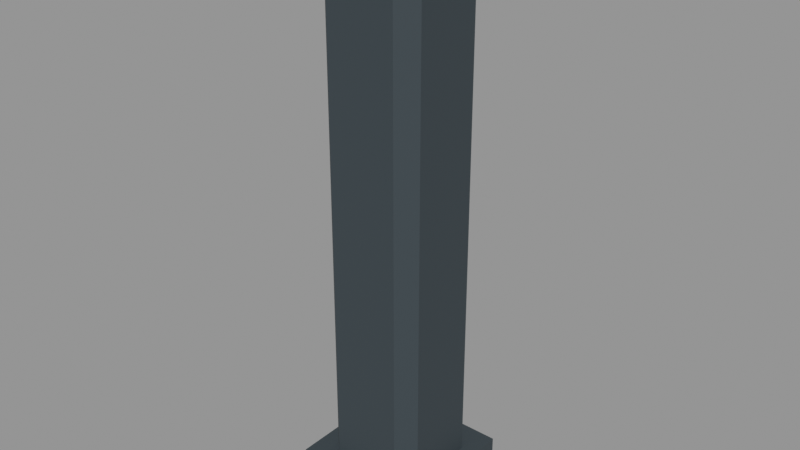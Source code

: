 # Source: VIC_S01_STATIC_EMITTER.blend  (saved by Blender 5.2.45; exported with 4.5.12 LTS)
import bpy
from mathutils import Matrix  # noqa: F401  (used for matrix-valued properties, if any)

bpy.ops.wm.read_factory_settings(use_empty=True)
scene = bpy.context.scene
scene.name = 'VIC_S01_STATIC_EMITTER'

# ---- collections
col_vic_s01_static_emitter = bpy.data.collections.new('VIC_S01_STATIC_EMITTER'); scene.collection.children.link(col_vic_s01_static_emitter)

# ---- materials (node trees are filled in below, after node groups)
mat_vic008_charcoal = bpy.data.materials.new('VIC008_Charcoal')
mat_vic008_charcoal.diffuse_color = (0.03434, 0.04971, 0.05951, 1.0)
mat_vic008_brass = bpy.data.materials.new('VIC008_Brass')
mat_vic008_brass.diffuse_color = (0.4793, 0.3278, 0.117, 1.0)
mat_vic008_amber = bpy.data.materials.new('VIC008_Amber')
mat_vic008_amber.diffuse_color = (0.8469, 0.4621, 0.08866, 1.0)
mat_vic008_teal = bpy.data.materials.new('VIC008_Teal')
mat_vic008_teal.diffuse_color = (0.01764, 0.1095, 0.1248, 1.0)

# ---- material node trees
mat_vic008_charcoal.use_nodes = True; mat_vic008_charcoal.node_tree.nodes.clear()
_N = mat_vic008_charcoal.node_tree.nodes; _L = mat_vic008_charcoal.node_tree.links
n0 = _N.new('ShaderNodeBsdfPrincipled'); n0.name = 'Principled BSDF'; n0.location = (-200, 100)
n0.inputs[0].default_value = (0.03434, 0.04971, 0.05951, 1.0)
n0.inputs[2].default_value = 0.76
n0.inputs[10].default_value = 0.005
n1 = _N.new('ShaderNodeOutputMaterial'); n1.name = 'Material Output'; n1.location = (200, 100)
_L.new(n0.outputs[0], n1.inputs[0])
n1.is_active_output = True
mat_vic008_brass.use_nodes = True; mat_vic008_brass.node_tree.nodes.clear()
_N = mat_vic008_brass.node_tree.nodes; _L = mat_vic008_brass.node_tree.links
n0 = _N.new('ShaderNodeBsdfPrincipled'); n0.name = 'Principled BSDF'; n0.location = (-200, 100)
n0.inputs[0].default_value = (0.4793, 0.3278, 0.117, 1.0)
n0.inputs[1].default_value = 0.15
n0.inputs[2].default_value = 0.76
n0.inputs[10].default_value = 0.005
n1 = _N.new('ShaderNodeOutputMaterial'); n1.name = 'Material Output'; n1.location = (200, 100)
_L.new(n0.outputs[0], n1.inputs[0])
n1.is_active_output = True
mat_vic008_amber.use_nodes = True; mat_vic008_amber.node_tree.nodes.clear()
_N = mat_vic008_amber.node_tree.nodes; _L = mat_vic008_amber.node_tree.links
n0 = _N.new('ShaderNodeBsdfPrincipled'); n0.name = 'Principled BSDF'; n0.location = (-200, 100)
n0.inputs[0].default_value = (0.8469, 0.4621, 0.08866, 1.0)
n0.inputs[2].default_value = 0.76
n0.inputs[10].default_value = 0.005
n1 = _N.new('ShaderNodeOutputMaterial'); n1.name = 'Material Output'; n1.location = (200, 100)
_L.new(n0.outputs[0], n1.inputs[0])
n1.is_active_output = True
mat_vic008_teal.use_nodes = True; mat_vic008_teal.node_tree.nodes.clear()
_N = mat_vic008_teal.node_tree.nodes; _L = mat_vic008_teal.node_tree.links
n0 = _N.new('ShaderNodeBsdfPrincipled'); n0.name = 'Principled BSDF'; n0.location = (-200, 100)
n0.inputs[0].default_value = (0.01764, 0.1095, 0.1248, 1.0)
n0.inputs[2].default_value = 0.76
n0.inputs[10].default_value = 0.005
n1 = _N.new('ShaderNodeOutputMaterial'); n1.name = 'Material Output'; n1.location = (200, 100)
_L.new(n0.outputs[0], n1.inputs[0])
n1.is_active_output = True

# ---- meshes
me_vic_s01_static_emitter__charcoal = bpy.data.meshes.new('VIC_S01_STATIC_EMITTER__Charcoal')
me_vic_s01_static_emitter__charcoal.from_pydata([(-0.18, 0.26, 0.24), (0.18, 0.26, 0.24), (0.26, 0.18, 0.24), (0.26, -0.18, 0.24), (0.18, -0.26, 0.24), (-0.18, -0.26, 0.24), (-0.26, -0.18, 0.24), (-0.26, 0.18, 0.24), (-0.18, 0.26, 2.86), (0.18, 0.26, 2.86), (0.26, 0.18, 2.86), (0.26, -0.18, 2.86), (0.18, -0.26, 2.86), (-0.18, -0.26, 2.86), (-0.26, -0.18, 2.86), (-0.26, 0.18, 2.86), (-0.34, 0.34, 0.0), (0.34, 0.34, 0.0), (0.34, 0.34, 0.24), (-0.34, 0.34, 0.24), (-0.34, -0.34, 0.0), (0.34, -0.34, 0.0), (0.34, -0.34, 0.24), (-0.34, -0.34, 0.24)], [], [(2, 4, 6), (13, 11, 9), (8, 1, 0), (9, 2, 1), (10, 3, 2), (11, 4, 3), (12, 5, 4), (13, 6, 5), (14, 7, 6), (15, 0, 7), (19, 17, 16), (21, 23, 20), (20, 19, 16), (18, 21, 17), (17, 20, 16), (23, 18, 19), (6, 7, 0), (0, 1, 2), (2, 3, 4), (4, 5, 6), (6, 0, 2), (9, 8, 15), (15, 14, 13), (13, 12, 11), (11, 10, 9), (9, 15, 13), (8, 9, 1), (9, 10, 2), (10, 11, 3), (11, 12, 4), (12, 13, 5), (13, 14, 6), (14, 15, 7), (15, 8, 0), (19, 18, 17), (21, 22, 23), (20, 23, 19), (18, 22, 21), (17, 21, 20), (23, 22, 18)])
me_vic_s01_static_emitter__charcoal.materials.append(mat_vic008_charcoal)
me_vic_s01_static_emitter__charcoal.update()
me_vic_s01_static_emitter__brass = bpy.data.meshes.new('VIC_S01_STATIC_EMITTER__Brass')
me_vic_s01_static_emitter__brass.from_pydata([(-0.31, 0.31, 2.84), (0.31, 0.31, 2.84), (0.31, 0.31, 3.0), (-0.31, 0.31, 3.0), (-0.31, -0.31, 2.84), (0.31, -0.31, 2.84), (0.31, -0.31, 3.0), (-0.31, -0.31, 3.0)], [], [(3, 1, 0), (5, 7, 4), (4, 3, 0), (2, 5, 1), (1, 4, 0), (7, 2, 3), (3, 2, 1), (5, 6, 7), (4, 7, 3), (2, 6, 5), (1, 5, 4), (7, 6, 2)])
me_vic_s01_static_emitter__brass.materials.append(mat_vic008_brass)
me_vic_s01_static_emitter__brass.update()
me_vic_s01_static_emitter__amber = bpy.data.meshes.new('VIC_S01_STATIC_EMITTER__Amber')
me_vic_s01_static_emitter__amber.from_pydata([(-0.085, 0.295, 0.725), (0.085, 0.295, 0.725), (0.085, 0.295, 2.375), (-0.085, 0.295, 2.375), (-0.085, 0.255, 0.725), (0.085, 0.255, 0.725), (0.085, 0.255, 2.375), (-0.085, 0.255, 2.375)], [], [(3, 1, 0), (5, 7, 4), (4, 3, 0), (2, 5, 1), (1, 4, 0), (7, 2, 3), (3, 2, 1), (5, 6, 7), (4, 7, 3), (2, 6, 5), (1, 5, 4), (7, 6, 2)])
me_vic_s01_static_emitter__amber.materials.append(mat_vic008_amber)
me_vic_s01_static_emitter__amber.update()
me_vic_s01_static_emitter__teal = bpy.data.meshes.new('VIC_S01_STATIC_EMITTER__Teal')
me_vic_s01_static_emitter__teal.from_pydata([(-0.115, 0.295, 0.4), (0.115, 0.295, 0.4), (0.115, 0.295, 0.8), (-0.115, 0.295, 0.8), (-0.115, 0.255, 0.4), (0.115, 0.255, 0.4), (0.115, 0.255, 0.8), (-0.115, 0.255, 0.8)], [], [(3, 1, 0), (5, 7, 4), (4, 3, 0), (2, 5, 1), (1, 4, 0), (7, 2, 3), (3, 2, 1), (5, 6, 7), (4, 7, 3), (2, 6, 5), (1, 5, 4), (7, 6, 2)])
me_vic_s01_static_emitter__teal.materials.append(mat_vic008_teal)
me_vic_s01_static_emitter__teal.update()

# ---- objects
ob_vic_s01_static_emitter__charcoal = bpy.data.objects.new('VIC_S01_STATIC_EMITTER__Charcoal', me_vic_s01_static_emitter__charcoal)
ob_vic_s01_static_emitter__brass = bpy.data.objects.new('VIC_S01_STATIC_EMITTER__Brass', me_vic_s01_static_emitter__brass)
ob_vic_s01_static_emitter__amber = bpy.data.objects.new('VIC_S01_STATIC_EMITTER__Amber', me_vic_s01_static_emitter__amber)
ob_vic_s01_static_emitter__teal = bpy.data.objects.new('VIC_S01_STATIC_EMITTER__Teal', me_vic_s01_static_emitter__teal)
ob_vic_s01_static_emitter__mountorigin = bpy.data.objects.new('VIC_S01_STATIC_EMITTER__MountOrigin', None)
ob_vic_s01_static_emitter__lens = bpy.data.objects.new('VIC_S01_STATIC_EMITTER__Lens', None)

# ---- transforms, parenting, visibility, modifiers, constraints
ob_vic_s01_static_emitter__charcoal.location = (0.0, 0.0, 0.0)
ob_vic_s01_static_emitter__brass.location = (0.0, 0.0, 0.0)
ob_vic_s01_static_emitter__amber.location = (0.0, 0.0, 0.0)
ob_vic_s01_static_emitter__teal.location = (0.0, 0.0, 0.0)
ob_vic_s01_static_emitter__mountorigin.location = (0.0, 0.0, 0.0)
ob_vic_s01_static_emitter__mountorigin.empty_display_size = 0.25
ob_vic_s01_static_emitter__lens.location = (0.0, 0.3, 1.7)
ob_vic_s01_static_emitter__lens.empty_display_size = 0.25

# ---- collection membership
col_vic_s01_static_emitter.objects.link(ob_vic_s01_static_emitter__charcoal)
col_vic_s01_static_emitter.objects.link(ob_vic_s01_static_emitter__brass)
col_vic_s01_static_emitter.objects.link(ob_vic_s01_static_emitter__amber)
col_vic_s01_static_emitter.objects.link(ob_vic_s01_static_emitter__teal)
col_vic_s01_static_emitter.objects.link(ob_vic_s01_static_emitter__mountorigin)
col_vic_s01_static_emitter.objects.link(ob_vic_s01_static_emitter__lens)

# ---- scene / render settings (as saved in the file)
scene.frame_start = 1; scene.frame_end = 250; scene.frame_set(1)
scene.render.engine = 'BLENDER_EEVEE_NEXT'
scene.render.image_settings.exr_codec = 'NONE'
scene.render.use_bake_clear = False
scene.render.bake_margin = 0
scene.render.bake_bias = 0.0
scene.render.bake_samples = 0
scene.render.simplify_subdivision_render = 0
scene.render.simplify_child_particles_render = 0.0
scene.render.compositor_device = 'GPU'
scene.eevee.use_volume_custom_range = False
scene.eevee.gtao_distance = 0.0
scene.eevee.use_fast_gi = False
scene.eevee.fast_gi_thickness_near = 0.1
scene.eevee.fast_gi_thickness_far = 0.0
scene.eevee.ray_tracing_options.screen_trace_thickness = 0.1
scene.view_settings.view_transform = 'Standard'
bpy.context.view_layer.update()

# ---- added for rendering (the .blend has no active camera and no usable light): camera, sun + grey world if the file has none
cam_auto = bpy.data.cameras.new('AutoCamera')
cam_auto.lens = 50.0
cam_auto.sensor_width = 36.0
cam_auto.clip_end = 1000.0
ob_auto_camera = bpy.data.objects.new('AutoCamera', cam_auto)
scene.collection.objects.link(ob_auto_camera)
ob_auto_camera.location = (2.9148, -3.49775, 3.83184)
ob_auto_camera.rotation_euler = (1.09748, -7.21219e-08, 0.694738)
scene.camera = ob_auto_camera
light_auto_sun = bpy.data.lights.new('AutoSun', 'SUN')
light_auto_sun.energy = 3.0
light_auto_sun.angle = 0.0523599
ob_auto_sun = bpy.data.objects.new('AutoSun', light_auto_sun)
scene.collection.objects.link(ob_auto_sun)
ob_auto_sun.rotation_euler = (0.872665, 0.174533, 0.523599)
if scene.world is None:
    world_auto = bpy.data.worlds.new('AutoWorld')
    world_auto.color = (0.3, 0.3, 0.3)
    scene.world = world_auto
bpy.context.view_layer.update()
